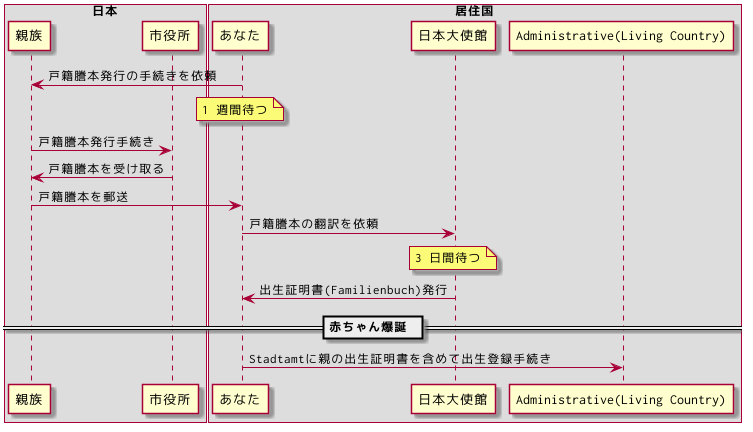

The diagram above was rendered by PlantUML. Its source (embedded in the PNG):
@startuml
skinparam defaultFontName Ricty
box "日本"
participant "親族" as Family
participant "市役所" as origin
end box

box "居住国"
participant "あなた" as You
participant "日本大使館" as Embassy
participant "Administrative(Living Country)" as living
end box

You->Family: 戸籍謄本発行の手続きを依頼
note over You: 1 週間待つ
Family->origin: 戸籍謄本発行手続き
origin->Family: 戸籍謄本を受け取る
Family->You: 戸籍謄本を郵送

You->Embassy: 戸籍謄本の翻訳を依頼
note over Embassy: 3 日間待つ
Embassy->You: 出生証明書(Familienbuch)発行

== 赤ちゃん爆誕 ==

You->living: Stadtamtに親の出生証明書を含めて出生登録手続き
@enduml